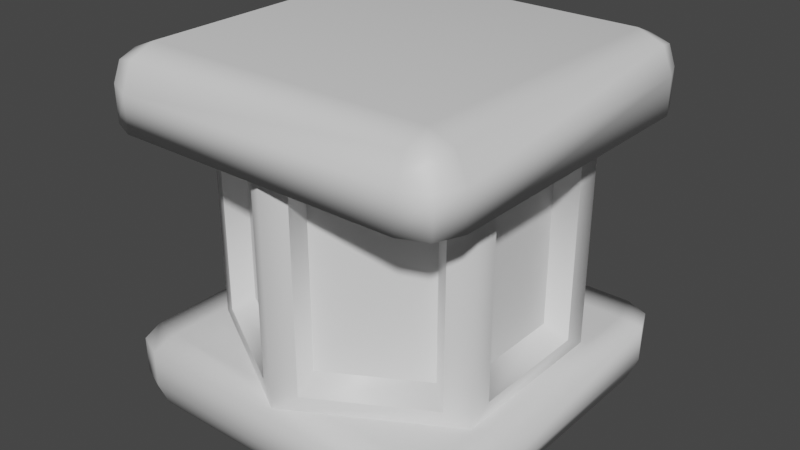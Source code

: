# Source: lamp.blend  (saved by Blender 4.1.24; exported with 4.5.12 LTS)
import bpy
from mathutils import Matrix  # noqa: F401  (used for matrix-valued properties, if any)

bpy.ops.wm.read_factory_settings(use_empty=True)
scene = bpy.context.scene
scene.name = 'Scene'

# ---- collections
col_collection = bpy.data.collections.new('Collection'); scene.collection.children.link(col_collection)

# ---- materials (node trees are filled in below, after node groups)
mat_brick = bpy.data.materials.new('brick')
mat_brick.use_transparent_shadow = False
mat_light = bpy.data.materials.new('light')
mat_light.use_transparent_shadow = False

# ---- material node trees
mat_brick.use_nodes = True; mat_brick.node_tree.nodes.clear()
_N = mat_brick.node_tree.nodes; _L = mat_brick.node_tree.links
n0 = _N.new('ShaderNodeBsdfPrincipled'); n0.name = 'Principled BSDF'; n0.location = (10, 300)
n1 = _N.new('ShaderNodeOutputMaterial'); n1.name = 'Material Output'; n1.location = (300, 300)
_L.new(n0.outputs[0], n1.inputs[0])
n1.is_active_output = True
mat_light.use_nodes = True; mat_light.node_tree.nodes.clear()
_N = mat_light.node_tree.nodes; _L = mat_light.node_tree.links
n0 = _N.new('ShaderNodeBsdfPrincipled'); n0.name = 'Principled BSDF'; n0.location = (10, 300)
n1 = _N.new('ShaderNodeOutputMaterial'); n1.name = 'Material Output'; n1.location = (300, 300)
_L.new(n0.outputs[0], n1.inputs[0])
n1.is_active_output = True

# ---- world
world_world = bpy.data.worlds.new('World'); scene.world = world_world
world_world.use_nodes = True; world_world.node_tree.nodes.clear()
_N = world_world.node_tree.nodes; _L = world_world.node_tree.links
n0 = _N.new('ShaderNodeOutputWorld'); n0.name = 'World Output'; n0.location = (300, 300)
n1 = _N.new('ShaderNodeBackground'); n1.name = 'Background'; n1.location = (10, 300)
n1.inputs[0].default_value = (0.05088, 0.05088, 0.05088, 1.0)
_L.new(n1.outputs[0], n0.inputs[0])
n0.is_active_output = True
world_world.color = (0.05088, 0.05088, 0.05088)
world_world.use_sun_shadow = False
world_world.sun_shadow_jitter_overblur = 0.0

# ---- meshes
me_cube = bpy.data.meshes.new('Cube')
me_cube.from_pydata([(0.4, 0.4, 0.5), (0.5, 0.4, 0.4), (0.4, 0.5, 0.4), (0.4707, 0.4, 0.4707), (0.4577, 0.4577, 0.4577), (0.4707, 0.4707, 0.4), (0.4, 0.4707, 0.4707), (0.4, 0.4, -0.5), (0.4, 0.5, -0.4), (0.5, 0.4, -0.4), (0.4, 0.4707, -0.4707), (0.4577, 0.4577, -0.4577), (0.4707, 0.4707, -0.4), (0.4707, 0.4, -0.4707), (0.4, -0.4, 0.5), (0.4, -0.5, 0.4), (0.5, -0.4, 0.4), (0.4, -0.4707, 0.4707), (0.4577, -0.4577, 0.4577), (0.4707, -0.4707, 0.4), (0.4707, -0.4, 0.4707), (0.4, -0.4, -0.5), (0.5, -0.4, -0.4), (0.4, -0.5, -0.4), (0.4707, -0.4, -0.4707), (0.4577, -0.4577, -0.4577), (0.4707, -0.4707, -0.4), (0.4, -0.4707, -0.4707), (-0.4, 0.4, 0.5), (-0.4, 0.5, 0.4), (-0.5, 0.4, 0.4), (-0.4, 0.4707, 0.4707), (-0.4577, 0.4577, 0.4577), (-0.4707, 0.4707, 0.4), (-0.4707, 0.4, 0.4707), (-0.4, 0.4, -0.5), (-0.5, 0.4, -0.4), (-0.4, 0.5, -0.4), (-0.4707, 0.4, -0.4707), (-0.4577, 0.4577, -0.4577), (-0.4707, 0.4707, -0.4), (-0.4, 0.4707, -0.4707), (-0.4, -0.5, 0.4), (-0.4, -0.4, 0.5), (-0.5, -0.4, 0.4), (-0.4, -0.4707, 0.4707), (-0.4577, -0.4577, 0.4577), (-0.4707, -0.4, 0.4707), (-0.4707, -0.4707, 0.4), (-0.4, -0.4, -0.5), (-0.4, -0.5, -0.4), (-0.5, -0.4, -0.4), (-0.4, -0.4707, -0.4707), (-0.4577, -0.4577, -0.4577), (-0.4707, -0.4707, -0.4), (-0.4707, -0.4, -0.4707), (2.39e-11, 0.4747, -0.3016), (-0.4111, 0.2373, -0.3016), (-0.4111, -0.2373, -0.3016), (2.39e-11, -0.4747, -0.3016), (0.4111, -0.2373, -0.3016), (0.4111, 0.2373, -0.3016), (2.39e-11, 0.4747, 0.3016), (-0.4111, 0.2373, 0.3016), (-0.4111, -0.2373, 0.3016), (2.39e-11, -0.4747, 0.3016), (0.4111, -0.2373, 0.3016), (0.4111, 0.2373, 0.3016), (0.4111, -0.1711, -0.2597), (0.4111, 0.1711, -0.2597), (0.4111, 0.1711, 0.2597), (0.4111, -0.1711, 0.2597), (-0.3537, -0.2704, -0.2597), (-0.05733, -0.4416, -0.2597), (-0.05733, -0.4416, 0.2597), (-0.3537, -0.2704, 0.2597), (-0.05733, 0.4416, -0.2597), (-0.3537, 0.2704, -0.2597), (-0.3537, 0.2704, 0.2597), (-0.05733, 0.4416, 0.2597), (0.3537, 0.2704, -0.2597), (0.05733, 0.4416, -0.2597), (0.05733, 0.4416, 0.2597), (0.3537, 0.2704, 0.2597), (0.05733, -0.4416, -0.2597), (0.3537, -0.2704, -0.2597), (0.3537, -0.2704, 0.2597), (0.05733, -0.4416, 0.2597), (-0.4111, 0.1711, -0.2597), (-0.4111, -0.1711, -0.2597), (-0.4111, -0.1711, 0.2597), (-0.4111, 0.1711, 0.2597), (-0.3029, 0.2316, -0.2224), (-0.0491, 0.3782, -0.2224), (-0.352, -0.1466, -0.2224), (-0.352, 0.1466, -0.2224), (-0.0491, -0.3782, -0.2224), (-0.3029, -0.2316, -0.2224), (0.3029, -0.2316, -0.2224), (0.0491, -0.3782, -0.2224), (0.352, 0.1466, -0.2224), (0.352, -0.1466, -0.2224), (0.0491, 0.3782, -0.2224), (0.3029, 0.2316, -0.2224), (-0.3029, 0.2316, 0.2224), (-0.0491, 0.3782, 0.2224), (-0.352, -0.1466, 0.2224), (-0.352, 0.1466, 0.2224), (-0.0491, -0.3782, 0.2224), (-0.3029, -0.2316, 0.2224), (0.3029, -0.2316, 0.2224), (0.0491, -0.3782, 0.2224), (0.352, 0.1466, 0.2224), (0.352, -0.1466, 0.2224), (0.0491, 0.3782, 0.2224), (0.3029, 0.2316, 0.2224), (0.5, 0.4, 0.3), (0.4707, 0.4707, 0.3), (0.4, 0.5, 0.3), (0.4, -0.5, 0.3), (0.4707, -0.4707, 0.3), (0.5, -0.4, 0.3), (-0.4, 0.5, 0.3), (-0.4707, 0.4707, 0.3), (-0.5, 0.4, 0.3), (-0.4707, -0.4707, 0.3), (-0.4, -0.5, 0.3), (-0.5, -0.4, 0.3), (0.4104, 0.4249, 0.3), (-0.4104, 0.4249, 0.3), (0.4104, -0.4249, 0.3), (-0.4104, -0.4249, 0.3), (0.4, 0.5, -0.3), (0.4707, 0.4707, -0.3), (0.5, 0.4, -0.3), (0.5, -0.4, -0.3), (0.4707, -0.4707, -0.3), (0.4, -0.5, -0.3), (-0.5, 0.4, -0.3), (-0.4707, 0.4707, -0.3), (-0.4, 0.5, -0.3), (-0.4, -0.5, -0.3), (-0.4707, -0.4707, -0.3), (-0.5, -0.4, -0.3), (0.4249, 0.4104, -0.3), (0.4249, -0.4104, -0.3), (-0.4249, 0.4104, -0.3), (-0.4249, -0.4104, -0.3)], [], [(35, 7, 21, 49), (0, 28, 43, 14), (0, 3, 4, 6), (1, 5, 4, 3), (2, 6, 4, 5), (7, 10, 11, 13), (8, 12, 11, 10), (9, 13, 11, 12), (14, 17, 18, 20), (15, 19, 18, 17), (16, 20, 18, 19), (21, 24, 25, 27), (22, 26, 25, 24), (23, 27, 25, 26), (28, 31, 32, 34), (29, 33, 32, 31), (30, 34, 32, 33), (35, 38, 39, 41), (36, 40, 39, 38), (37, 41, 39, 40), (42, 45, 46, 48), (43, 47, 46, 45), (44, 48, 46, 47), (49, 52, 53, 55), (50, 54, 53, 52), (51, 55, 53, 54), (14, 43, 45, 17), (17, 45, 42, 15), (49, 21, 27, 52), (52, 27, 23, 50), (0, 14, 20, 3), (3, 20, 16, 1), (21, 7, 13, 24), (24, 13, 9, 22), (28, 0, 6, 31), (31, 6, 2, 29), (7, 35, 41, 10), (10, 41, 37, 8), (43, 28, 34, 47), (47, 34, 30, 44), (35, 49, 55, 38), (38, 55, 51, 36), (81, 82, 114, 102), (87, 84, 99, 111), (77, 78, 104, 92), (80, 81, 102, 103), (83, 80, 103, 115), (73, 74, 108, 96), (60, 61, 69, 68), (61, 67, 70, 69), (67, 66, 71, 70), (66, 60, 68, 71), (58, 59, 73, 72), (59, 65, 74, 73), (65, 64, 75, 74), (64, 58, 72, 75), (56, 57, 77, 76), (57, 63, 78, 77), (63, 62, 79, 78), (62, 56, 76, 79), (61, 56, 81, 80), (56, 62, 82, 81), (62, 67, 83, 82), (67, 61, 80, 83), (59, 60, 85, 84), (60, 66, 86, 85), (66, 65, 87, 86), (65, 59, 84, 87), (57, 58, 89, 88), (58, 64, 90, 89), (64, 63, 91, 90), (63, 57, 88, 91), (101, 100, 112, 113), (97, 96, 108, 109), (93, 92, 104, 105), (103, 102, 114, 115), (99, 98, 110, 111), (95, 94, 106, 107), (78, 79, 105, 104), (91, 88, 95, 107), (85, 86, 110, 98), (90, 91, 107, 106), (89, 90, 106, 94), (76, 77, 92, 93), (74, 75, 109, 108), (88, 89, 94, 95), (86, 87, 111, 110), (72, 73, 96, 97), (70, 71, 113, 112), (84, 85, 98, 99), (71, 68, 101, 113), (82, 83, 115, 114), (75, 72, 97, 109), (68, 69, 100, 101), (69, 70, 112, 100), (79, 76, 93, 105), (30, 33, 123, 124), (1, 16, 121, 116), (5, 1, 116, 117), (16, 19, 120, 121), (29, 2, 118, 122), (48, 44, 127, 125), (33, 29, 122, 123), (2, 5, 117, 118), (44, 30, 124, 127), (22, 9, 134, 135), (37, 40, 139, 140), (8, 37, 140, 132), (12, 8, 132, 133), (23, 26, 136, 137), (54, 50, 141, 142), (36, 51, 143, 138), (9, 12, 133, 134), (40, 36, 138, 139), (116, 128, 118, 117), (128, 129, 122, 118), (129, 124, 123, 122), (121, 130, 128, 116), (130, 131, 129, 128), (131, 127, 124, 129), (120, 119, 130, 121), (119, 126, 131, 130), (126, 125, 127, 131), (19, 15, 119, 120), (15, 42, 126, 119), (42, 48, 125, 126), (132, 144, 134, 133), (144, 145, 135, 134), (145, 137, 136, 135), (140, 146, 144, 132), (146, 147, 145, 144), (147, 141, 137, 145), (139, 138, 146, 140), (138, 143, 147, 146), (143, 142, 141, 147), (26, 22, 135, 136), (51, 54, 142, 143), (50, 23, 137, 141)])
me_cube.polygons.foreach_set('use_smooth', [True] * 138)
me_cube.polygons.foreach_set('material_index', [0, 0, 0, 0, 0, 0, 0, 0, 0, 0, 0, 0, 0, 0, 0, 0, 0, 0, 0, 0, 0, 0, 0, 0, 0, 0, 0, 0, 0, 0, 0, 0, 0, 0, 0, 0, 0, 0, 0, 0, 0, 0, 0, 0, 0, 0, 0, 0, 0, 0, 0, 0, 0, 0, 0, 0, 0, 0, 0, 0, 0, 0, 0, 0, 0, 0, 0, 0, 0, 0, 0, 0, 1, 1, 1, 1, 1, 1, 0, 0, 0, 0, 0, 0, 0, 0, 0, 0, 0, 0, 0, 0, 0, 0, 0, 0, 0, 0, 0, 0, 0, 0, 0, 0, 0, 0, 0, 0, 0, 0, 0, 0, 0, 0, 0, 0, 0, 0, 0, 0, 0, 0, 0, 0, 0, 0, 0, 0, 0, 0, 0, 0, 0, 0, 0, 0, 0, 0])
_k = set([(68, 69), (68, 71), (69, 70), (70, 71), (72, 73), (72, 75), (73, 74), (74, 75), (76, 77), (76, 79), (77, 78), (78, 79), (80, 81), (80, 83), (81, 82), (82, 83), (84, 85), (84, 87), (85, 86), (86, 87), (88, 89), (88, 91), (89, 90), (90, 91), (92, 93), (92, 104), (93, 105), (94, 95), (94, 106), (95, 107), (96, 97), (96, 108), (97, 109), (98, 99), (98, 110), (99, 111), (100, 101), (100, 112), (101, 113), (102, 103), (102, 114), (103, 115), (104, 105), (106, 107), (108, 109), (110, 111), (112, 113), (114, 115)])
me_cube.attributes.new('sharp_edge', 'BOOLEAN', 'EDGE').data.foreach_set('value', [ (min(e.vertices), max(e.vertices)) in _k for e in me_cube.edges])
_uv = me_cube.uv_layers.new(name='UVMap')
_uv.uv.foreach_set('vector', [0.3, 0.7, 0.7, 0.7, 0.7, 0.3, 0.3, 0.3, 0.7, 0.7, 0.3, 0.7, 0.3, 0.3, 0.7, 0.3, 0.7, 0.7, 0.7354, 0.7, 0.7289, 0.7289, 0.7, 0.7354, 0.7, 0.7, 0.7354, 0.7, 0.7289, 0.7289, 0.7, 0.7354, 0.7, 0.7, 0.7, 0.7354, 0.7289, 0.7289, 0.7354, 0.7, 0.7, 0.7, 0.7, 0.7354, 0.7289, 0.7289, 0.7354, 0.7, 0.7, 0.3, 0.7354, 0.3, 0.7289, 0.2711, 0.7, 0.2646, 0.7, 0.3, 0.7, 0.2646, 0.7289, 0.2711, 0.7354, 0.3, 0.7, 0.3, 0.7, 0.2646, 0.7289, 0.2711, 0.7354, 0.3, 0.7, 0.7, 0.7354, 0.7, 0.7289, 0.7289, 0.7, 0.7354, 0.3, 0.7, 0.3, 0.7354, 0.2711, 0.7289, 0.2646, 0.7, 0.7, 0.3, 0.7354, 0.3, 0.7289, 0.2711, 0.7, 0.2646, 0.3, 0.3, 0.2646, 0.3, 0.2711, 0.2711, 0.3, 0.2646, 0.7, 0.3, 0.7, 0.2646, 0.7289, 0.2711, 0.7354, 0.3, 0.3, 0.7, 0.3, 0.7354, 0.2711, 0.7289, 0.2646, 0.7, 0.3, 0.7, 0.2646, 0.7, 0.2711, 0.7289, 0.3, 0.7354, 0.7, 0.7, 0.7, 0.7354, 0.7289, 0.7289, 0.7354, 0.7, 0.3, 0.7, 0.2646, 0.7, 0.2711, 0.7289, 0.3, 0.7354, 0.7, 0.3, 0.7354, 0.3, 0.7289, 0.2711, 0.7, 0.2646, 0.3, 0.3, 0.3, 0.2646, 0.2711, 0.2711, 0.2646, 0.3, 0.3, 0.7, 0.3, 0.7354, 0.2711, 0.7289, 0.2646, 0.7, 0.3, 0.3, 0.2646, 0.3, 0.2711, 0.2711, 0.3, 0.2646, 0.3, 0.7, 0.2646, 0.7, 0.2711, 0.7289, 0.3, 0.7354, 0.3, 0.3, 0.3, 0.2646, 0.2711, 0.2711, 0.2646, 0.3, 0.3, 0.3, 0.2646, 0.3, 0.2711, 0.2711, 0.3, 0.2646, 0.3, 0.3, 0.3, 0.2646, 0.2711, 0.2711, 0.2646, 0.3, 0.7, 0.3, 0.3, 0.3, 0.3, 0.2646, 0.7, 0.2646, 0.7, 0.7354, 0.3, 0.7354, 0.3, 0.7, 0.7, 0.7, 0.3, 0.3, 0.7, 0.3, 0.7, 0.2646, 0.3, 0.2646, 0.3, 0.2646, 0.7, 0.2646, 0.7, 0.3, 0.3, 0.3, 0.7, 0.7, 0.7, 0.3, 0.7354, 0.3, 0.7354, 0.7, 0.7, 0.7354, 0.3, 0.7354, 0.3, 0.7, 0.7, 0.7, 0.7, 0.3, 0.7, 0.7, 0.7354, 0.7, 0.7354, 0.3, 0.3, 0.2646, 0.7, 0.2646, 0.7, 0.3, 0.3, 0.3, 0.3, 0.7, 0.7, 0.7, 0.7, 0.7354, 0.3, 0.7354, 0.3, 0.7354, 0.7, 0.7354, 0.7, 0.7, 0.3, 0.7, 0.7, 0.7, 0.3, 0.7, 0.3, 0.7354, 0.7, 0.7354, 0.7, 0.2646, 0.3, 0.2646, 0.3, 0.3, 0.7, 0.3, 0.3, 0.3, 0.3, 0.7, 0.2646, 0.7, 0.2646, 0.3, 0.3, 0.7354, 0.7, 0.7354, 0.7, 0.7, 0.3, 0.7, 0.3, 0.7, 0.3, 0.3, 0.2646, 0.3, 0.2646, 0.7, 0.7, 0.2646, 0.3, 0.2646, 0.3, 0.3, 0.7, 0.3, 0.7208, 0.3702, 0.7208, 0.6298, 0.6891, 0.6112, 0.6891, 0.3888, 0.2792, 0.6298, 0.2792, 0.3702, 0.3109, 0.3888, 0.3109, 0.6112, 0.3231, 0.3702, 0.3231, 0.6298, 0.3485, 0.6112, 0.3485, 0.3888, 0.6769, 0.6352, 0.5287, 0.7208, 0.5246, 0.6891, 0.6515, 0.6158, 0.6769, 0.6298, 0.6769, 0.3702, 0.6515, 0.3888, 0.6515, 0.6112, 0.2792, 0.3702, 0.2792, 0.6298, 0.3109, 0.6112, 0.3109, 0.3888, 0.3813, 0.3492, 0.6187, 0.3492, 0.5856, 0.3702, 0.4144, 0.3702, 0.6187, 0.3492, 0.6187, 0.6508, 0.5856, 0.6298, 0.5856, 0.3702, 0.6187, 0.6508, 0.3813, 0.6508, 0.4144, 0.6298, 0.5856, 0.6298, 0.3813, 0.6508, 0.3813, 0.3492, 0.4144, 0.3702, 0.4144, 0.6298, 0.2945, 0.3492, 0.5, 0.3492, 0.4713, 0.3702, 0.3231, 0.3702, 0.5, 0.3492, 0.5, 0.6508, 0.4713, 0.6298, 0.4713, 0.3702, 0.5, 0.6508, 0.2945, 0.6508, 0.3231, 0.6298, 0.4713, 0.6298, 0.2945, 0.6508, 0.2945, 0.3492, 0.3231, 0.3702, 0.3231, 0.6298, 0.5, 0.3492, 0.2945, 0.3492, 0.3231, 0.3702, 0.4713, 0.3702, 0.2945, 0.3492, 0.2945, 0.6508, 0.3231, 0.6298, 0.3231, 0.3702, 0.2945, 0.6508, 0.5, 0.6508, 0.4713, 0.6298, 0.3231, 0.6298, 0.5, 0.6508, 0.5, 0.3492, 0.4713, 0.3702, 0.4713, 0.6298, 0.7055, 0.3492, 0.5, 0.3492, 0.5287, 0.3702, 0.6769, 0.3702, 0.5, 0.3492, 0.5, 0.6508, 0.5287, 0.6298, 0.5287, 0.3702, 0.5, 0.6508, 0.7055, 0.6508, 0.6769, 0.6298, 0.5287, 0.6298, 0.7055, 0.6508, 0.7055, 0.3492, 0.6769, 0.3702, 0.6769, 0.6298, 0.5, 0.3492, 0.7055, 0.3492, 0.6769, 0.3702, 0.5287, 0.3702, 0.7055, 0.3492, 0.7055, 0.6508, 0.6769, 0.6298, 0.6769, 0.3702, 0.7055, 0.6508, 0.5, 0.6508, 0.5287, 0.6298, 0.6769, 0.6298, 0.5, 0.6508, 0.5, 0.3492, 0.5287, 0.3702, 0.5287, 0.6298, 0.6187, 0.3492, 0.3813, 0.3492, 0.4144, 0.3702, 0.5856, 0.3702, 0.3813, 0.3492, 0.3813, 0.6508, 0.4144, 0.6298, 0.4144, 0.3702, 0.3813, 0.6508, 0.6187, 0.6508, 0.5856, 0.6298, 0.4144, 0.6298, 0.6187, 0.6508, 0.6187, 0.3492, 0.5856, 0.3702, 0.5856, 0.6298, 0.4267, 0.3888, 0.5733, 0.3888, 0.5733, 0.6112, 0.4267, 0.6112, 0.3485, 0.3888, 0.4754, 0.3888, 0.4754, 0.6112, 0.3485, 0.6112, 0.4754, 0.3888, 0.3485, 0.3888, 0.3485, 0.6112, 0.4754, 0.6112, 0.6515, 0.3888, 0.5246, 0.3888, 0.5246, 0.6112, 0.6515, 0.6112, 0.5246, 0.3888, 0.6515, 0.3888, 0.6515, 0.6112, 0.5246, 0.6112, 0.5733, 0.3888, 0.4267, 0.3888, 0.4267, 0.6112, 0.5733, 0.6112, 0.3231, 0.6352, 0.4713, 0.7208, 0.4754, 0.6891, 0.3485, 0.6158, 0.2945, 0.6298, 0.2945, 0.3702, 0.324, 0.3888, 0.324, 0.6112, 0.6769, 0.3702, 0.6769, 0.6298, 0.6515, 0.6112, 0.6515, 0.3888, 0.2945, 0.4144, 0.2945, 0.5856, 0.324, 0.5733, 0.324, 0.4267, 0.2945, 0.3702, 0.2945, 0.6298, 0.324, 0.6112, 0.324, 0.3888, 0.4713, 0.7208, 0.3231, 0.6352, 0.3485, 0.6158, 0.4754, 0.6891, 0.4713, 0.2792, 0.3231, 0.3648, 0.3485, 0.3842, 0.4754, 0.3109, 0.2945, 0.5856, 0.2945, 0.4144, 0.324, 0.4267, 0.324, 0.5733, 0.6769, 0.3648, 0.5287, 0.2792, 0.5246, 0.3109, 0.6515, 0.3842, 0.3231, 0.3648, 0.4713, 0.2792, 0.4754, 0.3109, 0.3485, 0.3842, 0.7055, 0.5856, 0.7055, 0.4144, 0.676, 0.4267, 0.676, 0.5733, 0.5287, 0.2792, 0.6769, 0.3648, 0.6515, 0.3842, 0.5246, 0.3109, 0.7055, 0.6298, 0.7055, 0.3702, 0.676, 0.3888, 0.676, 0.6112, 0.5287, 0.7208, 0.6769, 0.6352, 0.6515, 0.6158, 0.5246, 0.6891, 0.3231, 0.6298, 0.3231, 0.3702, 0.3485, 0.3888, 0.3485, 0.6112, 0.7055, 0.4144, 0.7055, 0.5856, 0.676, 0.5733, 0.676, 0.4267, 0.7055, 0.3702, 0.7055, 0.6298, 0.676, 0.6112, 0.676, 0.3888, 0.7208, 0.6298, 0.7208, 0.3702, 0.6891, 0.3888, 0.6891, 0.6112, 0.7, 0.7, 0.7354, 0.7, 0.7354, 0.65, 0.7, 0.65, 0.7, 0.7, 0.3, 0.7, 0.3, 0.65, 0.7, 0.65, 0.7354, 0.7, 0.7, 0.7, 0.7, 0.65, 0.7354, 0.65, 0.3, 0.7, 0.2646, 0.7, 0.2646, 0.65, 0.3, 0.65, 0.3, 0.7, 0.7, 0.7, 0.7, 0.65, 0.3, 0.65, 0.2646, 0.7, 0.3, 0.7, 0.3, 0.65, 0.2646, 0.65, 0.2646, 0.7, 0.3, 0.7, 0.3, 0.65, 0.2646, 0.65, 0.7, 0.7, 0.7354, 0.7, 0.7354, 0.65, 0.7, 0.65, 0.3, 0.7, 0.7, 0.7, 0.7, 0.65, 0.3, 0.65, 0.3, 0.3, 0.7, 0.3, 0.7, 0.35, 0.3, 0.35, 0.3, 0.3, 0.2646, 0.3, 0.2646, 0.35, 0.3, 0.35, 0.7, 0.3, 0.3, 0.3, 0.3, 0.35, 0.7, 0.35, 0.7354, 0.3, 0.7, 0.3, 0.7, 0.35, 0.7354, 0.35, 0.7, 0.3, 0.7354, 0.3, 0.7354, 0.35, 0.7, 0.35, 0.2646, 0.3, 0.3, 0.3, 0.3, 0.35, 0.2646, 0.35, 0.7, 0.3, 0.3, 0.3, 0.3, 0.35, 0.7, 0.35, 0.7, 0.3, 0.7354, 0.3, 0.7354, 0.35, 0.7, 0.35, 0.7354, 0.3, 0.7, 0.3, 0.7, 0.35, 0.7354, 0.35, 0.75, 0.7, 0.7052, 0.7124, 0.7, 0.75, 0.7354, 0.7354, 0.7052, 0.7124, 0.2948, 0.7124, 0.3, 0.75, 0.7, 0.75, 0.2948, 0.7124, 0.25, 0.7, 0.2646, 0.7354, 0.3, 0.75, 0.75, 0.3, 0.7052, 0.2876, 0.7052, 0.7124, 0.75, 0.7, 0.7052, 0.2876, 0.2948, 0.2876, 0.2948, 0.7124, 0.7052, 0.7124, 0.2948, 0.2876, 0.25, 0.3, 0.25, 0.7, 0.2948, 0.7124, 0.7354, 0.2646, 0.7, 0.25, 0.7052, 0.2876, 0.75, 0.3, 0.7, 0.25, 0.3, 0.25, 0.2948, 0.2876, 0.7052, 0.2876, 0.3, 0.25, 0.2646, 0.2646, 0.25, 0.3, 0.2948, 0.2876, 0.7354, 0.7, 0.7, 0.7, 0.7, 0.65, 0.7354, 0.65, 0.7, 0.7, 0.3, 0.7, 0.3, 0.65, 0.7, 0.65, 0.3, 0.7, 0.2646, 0.7, 0.2646, 0.65, 0.3, 0.65, 0.7, 0.75, 0.7124, 0.7052, 0.75, 0.7, 0.7354, 0.7354, 0.7124, 0.7052, 0.7124, 0.2948, 0.75, 0.3, 0.75, 0.7, 0.7124, 0.2948, 0.7, 0.25, 0.7354, 0.2646, 0.75, 0.3, 0.3, 0.75, 0.2876, 0.7052, 0.7124, 0.7052, 0.7, 0.75, 0.2876, 0.7052, 0.2876, 0.2948, 0.7124, 0.2948, 0.7124, 0.7052, 0.2876, 0.2948, 0.3, 0.25, 0.7, 0.25, 0.7124, 0.2948, 0.2646, 0.7354, 0.25, 0.7, 0.2876, 0.7052, 0.3, 0.75, 0.25, 0.7, 0.25, 0.3, 0.2876, 0.2948, 0.2876, 0.7052, 0.25, 0.3, 0.2646, 0.2646, 0.3, 0.25, 0.2876, 0.2948, 0.2646, 0.3, 0.3, 0.3, 0.3, 0.35, 0.2646, 0.35, 0.3, 0.3, 0.2646, 0.3, 0.2646, 0.35, 0.3, 0.35, 0.3, 0.3, 0.7, 0.3, 0.7, 0.35, 0.3, 0.35])
me_cube.materials.append(mat_brick)
me_cube.materials.append(mat_light)
me_cube.use_mirror_vertex_groups = False
me_cube.update()
me_cube.normals_split_custom_set([tuple(v) for v in zip(*[iter([-0.0211, 0.07491, -0.997, 0.07491, 0.0211, -0.997, 0.0211, -0.07491, -0.997, -0.07491, -0.0211, -0.997, 0.0211, 0.07491, 0.997, -0.07491, 0.0211, 0.997, -0.0211, -0.07491, 0.997, 0.07491, -0.0211, 0.997, 0.0211, 0.07491, 0.997, 0.7071, 0.0001019, 0.7071, 0.5774, 0.5774, 0.5774, 0.0001019, 0.7071, 0.7071, 0.938, 0.2947, 0.1825, 0.6454, 0.6454, 0.4085, 0.5774, 0.5774, 0.5774, 0.7071, 0.0001019, 0.7071, 0.1832, 0.9155, 0.3582, 0.0001019, 0.7071, 0.7071, 0.5774, 0.5774, 0.5774, 0.6454, 0.6454, 0.4085, 0.07491, 0.0211, -0.997, 0.000102, 0.7071, -0.7071, 0.5774, 0.5774, -0.5774, 0.7071, 0.000102, -0.7071, 0.3424, 0.9215, -0.1831, 0.6454, 0.6454, -0.4085, 0.5774, 0.5774, -0.5774, 0.000102, 0.7071, -0.7071, 0.9114, 0.1832, -0.3684, 0.7071, 0.000102, -0.7071, 0.5774, 0.5774, -0.5774, 0.6454, 0.6454, -0.4085, 0.07491, -0.0211, 0.997, 0.000102, -0.7071, 0.7071, 0.5774, -0.5774, 0.5774, 0.7071, -0.000102, 0.7071, 0.3424, -0.9215, 0.1831, 0.6454, -0.6454, 0.4085, 0.5774, -0.5774, 0.5774, 0.000102, -0.7071, 0.7071, 0.9114, -0.1832, 0.3684, 0.7071, -0.000102, 0.7071, 0.5774, -0.5774, 0.5774, 0.6454, -0.6454, 0.4085, 0.0211, -0.07491, -0.997, 0.7071, -0.0001019, -0.7071, 0.5774, -0.5774, -0.5774, 0.0001019, -0.7071, -0.7071, 0.938, -0.2947, -0.1825, 0.6454, -0.6454, -0.4085, 0.5774, -0.5774, -0.5774, 0.7071, -0.0001019, -0.7071, 0.1832, -0.9155, -0.3582, 0.0001019, -0.7071, -0.7071, 0.5774, -0.5774, -0.5774, 0.6454, -0.6454, -0.4085, -0.07491, 0.0211, 0.997, -0.000102, 0.7071, 0.7071, -0.5774, 0.5774, 0.5774, -0.7071, 0.000102, 0.7071, -0.3424, 0.9215, 0.1831, -0.6454, 0.6454, 0.4085, -0.5774, 0.5774, 0.5774, -0.000102, 0.7071, 0.7071, -0.9155, 0.1832, 0.3582, -0.7071, 0.000102, 0.7071, -0.5774, 0.5774, 0.5774, -0.6454, 0.6454, 0.4085, -0.0211, 0.07491, -0.997, -0.7071, 0.0001019, -0.7071, -0.5774, 0.5774, -0.5774, -0.0001019, 0.7071, -0.7071, -0.9215, 0.3424, -0.1831, -0.6454, 0.6454, -0.4085, -0.5774, 0.5774, -0.5774, -0.7071, 0.0001019, -0.7071, -0.1832, 0.9155, -0.3582, -0.0001019, 0.7071, -0.7071, -0.5774, 0.5774, -0.5774, -0.6454, 0.6454, -0.4085, -0.1832, -0.9155, 0.3582, -0.0001019, -0.7071, 0.7071, -0.5774, -0.5774, 0.5774, -0.5005, -0.8459, 0.1845, -0.0211, -0.07491, 0.997, -0.7071, -0.0001019, 0.7071, -0.5774, -0.5774, 0.5774, -0.0001019, -0.7071, 0.7071, -0.9215, -0.3424, 0.1831, -0.5005, -0.8459, 0.1845, -0.5774, -0.5774, 0.5774, -0.7071, -0.0001019, 0.7071, -0.07491, -0.0211, -0.997, -0.000102, -0.7071, -0.7071, -0.5774, -0.5774, -0.5774, -0.7071, -0.000102, -0.7071, -0.3424, -0.9215, -0.1831, -0.6454, -0.6454, -0.4085, -0.5774, -0.5774, -0.5774, -0.000102, -0.7071, -0.7071, -0.9155, -0.1832, -0.3582, -0.7071, -0.000102, -0.7071, -0.5774, -0.5774, -0.5774, -0.6454, -0.6454, -0.4085, 0.07491, -0.0211, 0.997, -0.0211, -0.07491, 0.997, -0.0001019, -0.7071, 0.7071, 0.000102, -0.7071, 0.7071, 0.000102, -0.7071, 0.7071, -0.0001019, -0.7071, 0.7071, -0.1832, -0.9155, 0.3582, 0.3424, -0.9215, 0.1831, -0.07491, -0.0211, -0.997, 0.0211, -0.07491, -0.997, 0.0001019, -0.7071, -0.7071, -0.000102, -0.7071, -0.7071, -0.000102, -0.7071, -0.7071, 0.0001019, -0.7071, -0.7071, 0.1832, -0.9155, -0.3582, -0.3424, -0.9215, -0.1831, 0.0211, 0.07491, 0.997, 0.07491, -0.0211, 0.997, 0.7071, -0.000102, 0.7071, 0.7071, 0.0001019, 0.7071, 0.7071, 0.0001019, 0.7071, 0.7071, -0.000102, 0.7071, 0.9114, -0.1832, 0.3684, 0.938, 0.2947, 0.1825, 0.0211, -0.07491, -0.997, 0.07491, 0.0211, -0.997, 0.7071, 0.000102, -0.7071, 0.7071, -0.0001019, -0.7071, 0.7071, -0.0001019, -0.7071, 0.7071, 0.000102, -0.7071, 0.9114, 0.1832, -0.3684, 0.938, -0.2947, -0.1825, -0.07491, 0.0211, 0.997, 0.0211, 0.07491, 0.997, 0.0001019, 0.7071, 0.7071, -0.000102, 0.7071, 0.7071, -0.000102, 0.7071, 0.7071, 0.0001019, 0.7071, 0.7071, 0.1832, 0.9155, 0.3582, -0.3424, 0.9215, 0.1831, 0.07491, 0.0211, -0.997, -0.0211, 0.07491, -0.997, -0.0001019, 0.7071, -0.7071, 0.000102, 0.7071, -0.7071, 0.000102, 0.7071, -0.7071, -0.0001019, 0.7071, -0.7071, -0.1832, 0.9155, -0.3582, 0.3424, 0.9215, -0.1831, -0.0211, -0.07491, 0.997, -0.07491, 0.0211, 0.997, -0.7071, 0.000102, 0.7071, -0.7071, -0.0001019, 0.7071, -0.7071, -0.0001019, 0.7071, -0.7071, 0.000102, 0.7071, -0.9155, 0.1832, 0.3582, -0.9215, -0.3424, 0.1831, -0.0211, 0.07491, -0.997, -0.07491, -0.0211, -0.997, -0.7071, -0.000102, -0.7071, -0.7071, 0.0001019, -0.7071, -0.7071, 0.0001019, -0.7071, -0.7071, -0.000102, -0.7071, -0.9155, -0.1832, -0.3582, -0.9215, 0.3424, -0.1831, 0.7701, 0.2461, 0.5886, 0.7701, 0.2461, -0.5886, 0.8322, 0.1968, -0.5184, 0.8322, 0.1968, 0.5184, 0.7701, -0.2461, -0.5886, 0.7701, -0.2461, 0.5886, 0.8322, -0.1968, 0.5184, 0.8322, -0.1968, -0.5184, 0.1719, 0.79, 0.5886, 0.1719, 0.79, -0.5886, 0.2456, 0.8191, -0.5184, 0.2456, 0.8191, 0.5184, -0.1719, 0.79, 0.5886, 0.7701, 0.2461, 0.5886, 0.8322, 0.1968, 0.5184, -0.2456, 0.8191, 0.5184, -0.1719, 0.79, -0.5886, -0.1719, 0.79, 0.5886, -0.2456, 0.8191, 0.5184, -0.2456, 0.8191, -0.5184, -0.7701, -0.2461, 0.5886, -0.7701, -0.2461, -0.5886, -0.8322, -0.1968, -0.5184, -0.8322, -0.1968, 0.5184, 0.866, -0.5, -9.027e-08, 0.866, 0.5, -1.805e-07, 1.0, 0.0, 0.0, 1.0, 0.0, 0.0, 0.866, 0.5, -1.805e-07, 0.866, 0.5, 9.027e-08, 1.0, 0.0, 0.0, 1.0, 0.0, 0.0, 0.866, 0.5, 9.027e-08, 0.866, -0.5, 1.805e-07, 1.0, 0.0, 0.0, 1.0, 0.0, 0.0, 0.866, -0.5, 1.805e-07, 0.866, -0.5, -9.027e-08, 1.0, 0.0, 0.0, 1.0, 0.0, 0.0, -0.866, -0.5, -1.805e-07, 0.0, -1.0, -2.708e-07, -0.5, -0.866, -4.755e-07, -0.5, -0.866, -4.755e-07, 0.0, -1.0, -2.708e-07, 0.0, -1.0, 2.708e-07, -0.5, -0.866, 2.377e-07, -0.5, -0.866, -4.755e-07, 0.0, -1.0, 2.708e-07, -0.866, -0.5, 9.027e-08, -0.5, -0.866, 2.377e-07, -0.5, -0.866, 2.377e-07, -0.866, -0.5, 9.027e-08, -0.866, -0.5, -1.805e-07, -0.5, -0.866, -4.755e-07, -0.5, -0.866, 2.377e-07, 0.0, 1.0, -2.708e-07, -0.866, 0.5, -9.027e-08, -0.5, 0.866, -2.377e-07, -0.5, 0.866, -2.377e-07, -0.866, 0.5, -9.027e-08, -0.866, 0.5, 1.805e-07, -0.5, 0.866, 4.755e-07, -0.5, 0.866, -2.377e-07, -0.866, 0.5, 1.805e-07, 0.0, 1.0, 2.708e-07, -0.5, 0.866, 4.755e-07, -0.5, 0.866, 4.755e-07, 0.0, 1.0, 2.708e-07, 0.0, 1.0, -2.708e-07, -0.5, 0.866, -2.377e-07, -0.5, 0.866, 4.755e-07, 0.866, 0.5, -1.805e-07, 0.0, 1.0, -2.708e-07, 0.5, 0.866, -4.755e-07, 0.5, 0.866, -4.755e-07, 0.0, 1.0, -2.708e-07, 0.0, 1.0, 2.708e-07, 0.5, 0.866, 2.377e-07, 0.5, 0.866, -4.755e-07, 0.0, 1.0, 2.708e-07, 0.866, 0.5, 9.027e-08, 0.5, 0.866, 2.377e-07, 0.5, 0.866, 2.377e-07, 0.866, 0.5, 9.027e-08, 0.866, 0.5, -1.805e-07, 0.5, 0.866, -4.755e-07, 0.5, 0.866, 2.377e-07, 0.0, -1.0, -2.708e-07, 0.866, -0.5, -9.027e-08, 0.5, -0.866, -2.377e-07, 0.5, -0.866, -2.377e-07, 0.866, -0.5, -9.027e-08, 0.866, -0.5, 1.805e-07, 0.5, -0.866, 4.755e-07, 0.5, -0.866, -2.377e-07, 0.866, -0.5, 1.805e-07, 0.0, -1.0, 2.708e-07, 0.5, -0.866, 4.755e-07, 0.5, -0.866, 4.755e-07, 0.0, -1.0, 2.708e-07, 0.0, -1.0, -2.708e-07, 0.5, -0.866, -2.377e-07, 0.5, -0.866, 4.755e-07, -0.866, 0.5, -9.027e-08, -0.866, -0.5, -1.805e-07, -1.0, 0.0, 0.0, -1.0, 0.0, 0.0, -0.866, -0.5, -1.805e-07, -0.866, -0.5, 9.027e-08, -1.0, 0.0, 0.0, -1.0, 0.0, 0.0, -0.866, -0.5, 9.027e-08, -0.866, 0.5, 1.805e-07, -1.0, 0.0, 0.0, -1.0, 0.0, 0.0, -0.866, 0.5, 1.805e-07, -0.866, 0.5, -9.027e-08, -1.0, 0.0, 0.0, -1.0, 0.0, 0.0, 1.0, 0.0, 0.0, 1.0, 0.0, 0.0, 1.0, 0.0, 0.0, 1.0, 0.0, 0.0, -0.5, -0.866, 0.0, -0.5, -0.866, 0.0, -0.5, -0.866, 0.0, -0.5, -0.866, 0.0, -0.5, 0.866, 0.0, -0.5, 0.866, 0.0, -0.5, 0.866, 0.0, -0.5, 0.866, 0.0, 0.5, 0.866, 0.0, 0.5, 0.866, 0.0, 0.5, 0.866, 0.0, 0.5, 0.866, 0.0, 0.5, -0.866, 0.0, 0.5, -0.866, 0.0, 0.5, -0.866, 0.0, 0.5, -0.866, 0.0, -1.0, 0.0, 0.0, -1.0, 0.0, 0.0, -1.0, 0.0, 0.0, -1.0, 0.0, 0.0, 0.1719, 0.79, -0.5886, -0.7701, 0.2461, -0.5886, -0.8322, 0.1968, -0.5184, 0.2456, 0.8191, -0.5184, -0.5982, -0.5439, -0.5886, -0.5982, -0.5439, 0.5886, -0.5865, -0.6223, 0.5184, -0.5865, -0.6223, -0.5184, -0.1719, -0.79, 0.5886, -0.1719, -0.79, -0.5886, -0.2456, -0.8191, -0.5184, -0.2456, -0.8191, 0.5184, -0.5982, 0.5439, -0.5886, -0.5982, -0.5439, -0.5886, -0.5865, -0.6223, -0.5184, -0.5865, 0.6223, -0.5184, -0.5982, 0.5439, 0.5886, -0.5982, 0.5439, -0.5886, -0.5865, 0.6223, -0.5184, -0.5865, 0.6223, 0.5184, -0.7701, 0.2461, 0.5886, 0.1719, 0.79, 0.5886, 0.2456, 0.8191, 0.5184, -0.8322, 0.1968, 0.5184, -0.7701, -0.2461, -0.5886, 0.1719, -0.79, -0.5886, 0.2456, -0.8191, -0.5184, -0.8322, -0.1968, -0.5184, -0.5982, -0.5439, 0.5886, -0.5982, 0.5439, 0.5886, -0.5865, 0.6223, 0.5184, -0.5865, -0.6223, 0.5184, -0.1719, -0.79, -0.5886, 0.7701, -0.2461, -0.5886, 0.8322, -0.1968, -0.5184, -0.2456, -0.8191, -0.5184, 0.1719, -0.79, 0.5886, -0.7701, -0.2461, 0.5886, -0.8322, -0.1968, 0.5184, 0.2456, -0.8191, 0.5184, 0.5982, -0.5439, -0.5886, 0.5982, 0.5439, -0.5886, 0.5865, 0.6223, -0.5184, 0.5865, -0.6223, -0.5184, 0.7701, -0.2461, 0.5886, -0.1719, -0.79, 0.5886, -0.2456, -0.8191, 0.5184, 0.8322, -0.1968, 0.5184, 0.5982, 0.5439, -0.5886, 0.5982, 0.5439, 0.5886, 0.5865, 0.6223, 0.5184, 0.5865, 0.6223, -0.5184, 0.7701, 0.2461, -0.5886, -0.1719, 0.79, -0.5886, -0.2456, 0.8191, -0.5184, 0.8322, 0.1968, -0.5184, 0.1719, -0.79, -0.5886, 0.1719, -0.79, 0.5886, 0.2456, -0.8191, 0.5184, 0.2456, -0.8191, -0.5184, 0.5982, 0.5439, 0.5886, 0.5982, -0.5439, 0.5886, 0.5865, -0.6223, 0.5184, 0.5865, 0.6223, 0.5184, 0.5982, -0.5439, 0.5886, 0.5982, -0.5439, -0.5886, 0.5865, -0.6223, -0.5184, 0.5865, -0.6223, 0.5184, -0.7701, 0.2461, -0.5886, -0.7701, 0.2461, 0.5886, -0.8322, 0.1968, 0.5184, -0.8322, 0.1968, -0.5184, -0.9155, 0.1832, 0.3582, -0.6454, 0.6454, 0.4085, -0.681, 0.3178, -0.6597, -0.853, 0.1697, -0.4935, 0.938, 0.2947, 0.1825, 0.9114, -0.1832, 0.3684, 0.7374, 0.07869, -0.6708, 0.8134, 0.1618, -0.5587, 0.6454, 0.6454, 0.4085, 0.938, 0.2947, 0.1825, 0.8134, 0.1618, -0.5587, 0.6476, 0.6476, -0.4016, 0.9114, -0.1832, 0.3684, 0.6454, -0.6454, 0.4085, 0.681, -0.3178, -0.6597, 0.7374, 0.07869, -0.6708, -0.3424, 0.9215, 0.1831, 0.1832, 0.9155, 0.3582, -0.06756, 0.7381, -0.6713, -0.1679, 0.8442, -0.5091, -0.5005, -0.8459, 0.1845, -0.9215, -0.3424, 0.1831, -0.6647, -0.3261, -0.6722, -0.6476, -0.6476, -0.4016, -0.6454, 0.6454, 0.4085, -0.3424, 0.9215, 0.1831, -0.1679, 0.8442, -0.5091, -0.681, 0.3178, -0.6597, 0.1832, 0.9155, 0.3582, 0.6454, 0.6454, 0.4085, 0.6476, 0.6476, -0.4016, -0.06756, 0.7381, -0.6713, -0.9215, -0.3424, 0.1831, -0.9155, 0.1832, 0.3582, -0.853, 0.1697, -0.4935, -0.6647, -0.3261, -0.6722, 0.938, -0.2947, -0.1825, 0.9114, 0.1832, -0.3684, 0.7374, -0.08017, 0.6707, 0.8139, -0.1619, 0.558, -0.1832, 0.9155, -0.3582, -0.6454, 0.6454, -0.4085, -0.3178, 0.681, 0.6597, -0.1697, 0.853, 0.4935, 0.3424, 0.9215, -0.1831, -0.1832, 0.9155, -0.3582, -0.1697, 0.853, 0.4935, 0.1678, 0.8435, 0.5102, 0.6454, 0.6454, -0.4085, 0.3424, 0.9215, -0.1831, 0.1678, 0.8435, 0.5102, 0.6476, 0.6476, 0.4016, 0.1832, -0.9155, -0.3582, 0.6454, -0.6454, -0.4085, 0.3178, -0.681, 0.6597, 0.1697, -0.853, 0.4935, -0.6454, -0.6454, -0.4085, -0.3424, -0.9215, -0.1831, -0.3261, -0.6647, 0.6722, -0.6476, -0.6476, 0.4016, -0.9215, 0.3424, -0.1831, -0.9155, -0.1832, -0.3582, -0.7381, 0.06756, 0.6713, -0.8442, 0.1679, 0.5091, 0.9114, 0.1832, -0.3684, 0.6454, 0.6454, -0.4085, 0.6476, 0.6476, 0.4016, 0.7374, -0.08017, 0.6707, -0.6454, 0.6454, -0.4085, -0.9215, 0.3424, -0.1831, -0.8442, 0.1679, 0.5091, -0.3178, 0.681, 0.6597, 0.8134, 0.1618, -0.5587, -5.154e-08, -2.236e-07, -1.0, -0.06756, 0.7381, -0.6713, 0.6476, 0.6476, -0.4016, -5.154e-08, -2.236e-07, -1.0, 4.247e-07, -4.776e-07, -1.0, -0.1679, 0.8442, -0.5091, -0.06756, 0.7381, -0.6713, 4.247e-07, -4.776e-07, -1.0, -0.853, 0.1697, -0.4935, -0.681, 0.3178, -0.6597, -0.1679, 0.8442, -0.5091, 0.7374, 0.07869, -0.6708, -4.358e-09, 2.68e-07, -1.0, -5.154e-08, -2.236e-07, -1.0, 0.8134, 0.1618, -0.5587, -4.358e-09, 2.68e-07, -1.0, 1.126e-07, 2.792e-07, -1.0, 4.247e-07, -4.776e-07, -1.0, -5.154e-08, -2.236e-07, -1.0, 1.126e-07, 2.792e-07, -1.0, -0.6647, -0.3261, -0.6722, -0.853, 0.1697, -0.4935, 4.247e-07, -4.776e-07, -1.0, 0.681, -0.3178, -0.6597, 0.208, -0.5889, -0.781, -4.358e-09, 2.68e-07, -1.0, 0.7374, 0.07869, -0.6708, 0.208, -0.5889, -0.781, -0.2139, -0.5733, -0.791, 1.126e-07, 2.792e-07, -1.0, -4.358e-09, 2.68e-07, -1.0, -0.2139, -0.5733, -0.791, -0.6476, -0.6476, -0.4016, -0.6647, -0.3261, -0.6722, 1.126e-07, 2.792e-07, -1.0, 0.6454, -0.6454, 0.4085, 0.3424, -0.9215, 0.1831, 0.208, -0.5889, -0.781, 0.681, -0.3178, -0.6597, 0.3424, -0.9215, 0.1831, -0.1832, -0.9155, 0.3582, -0.2139, -0.5733, -0.791, 0.208, -0.5889, -0.781, -0.1832, -0.9155, 0.3582, -0.5005, -0.8459, 0.1845, -0.6476, -0.6476, -0.4016, -0.2139, -0.5733, -0.791, 0.1678, 0.8435, 0.5102, -2.128e-07, -1.49e-07, 1.0, 0.7374, -0.08017, 0.6707, 0.6476, 0.6476, 0.4016, -2.128e-07, -1.49e-07, 1.0, -5.287e-07, 4.65e-07, 1.0, 0.8139, -0.1619, 0.558, 0.7374, -0.08017, 0.6707, -5.287e-07, 4.65e-07, 1.0, 0.1697, -0.853, 0.4935, 0.3178, -0.681, 0.6597, 0.8139, -0.1619, 0.558, -0.1697, 0.853, 0.4935, 1.783e-07, -2.248e-07, 1.0, -2.128e-07, -1.49e-07, 1.0, 0.1678, 0.8435, 0.5102, 1.783e-07, -2.248e-07, 1.0, 1.939e-07, 3.008e-07, 1.0, -5.287e-07, 4.65e-07, 1.0, -2.128e-07, -1.49e-07, 1.0, 1.939e-07, 3.008e-07, 1.0, -0.3261, -0.6647, 0.6722, 0.1697, -0.853, 0.4935, -5.287e-07, 4.65e-07, 1.0, -0.3178, 0.681, 0.6597, -0.8442, 0.1679, 0.5091, 1.783e-07, -2.248e-07, 1.0, -0.1697, 0.853, 0.4935, -0.8442, 0.1679, 0.5091, -0.7381, 0.06756, 0.6713, 1.939e-07, 3.008e-07, 1.0, 1.783e-07, -2.248e-07, 1.0, -0.7381, 0.06756, 0.6713, -0.6476, -0.6476, 0.4016, -0.3261, -0.6647, 0.6722, 1.939e-07, 3.008e-07, 1.0, 0.6454, -0.6454, -0.4085, 0.938, -0.2947, -0.1825, 0.8139, -0.1619, 0.558, 0.3178, -0.681, 0.6597, -0.9155, -0.1832, -0.3582, -0.6454, -0.6454, -0.4085, -0.6476, -0.6476, 0.4016, -0.7381, 0.06756, 0.6713, -0.3424, -0.9215, -0.1831, 0.1832, -0.9155, -0.3582, 0.1697, -0.853, 0.4935, -0.3261, -0.6647, 0.6722])] * 3)])

# ---- objects
ob_cube = bpy.data.objects.new('Cube', me_cube)

# ---- transforms, parenting, visibility, modifiers, constraints
ob_cube.location = (0.0, 0.0, 0.0)
ob_cube.lock_rotations_4d = False
ob_cube.empty_display_type = 'ARROWS'
ob_cube.lineart.crease_threshold = 0.0

# ---- collection membership
col_collection.objects.link(ob_cube)

# ---- scene / render settings (as saved in the file)
scene.frame_start = 1; scene.frame_end = 250; scene.frame_set(1)
scene.render.engine = 'BLENDER_EEVEE_NEXT'
scene.cycles.sampling_pattern = 'TABULATED_SOBOL'
scene.cycles.use_light_tree = False
scene.eevee.ray_tracing_options.trace_max_roughness = 0.0
scene.view_settings.view_transform = 'Filmic'
bpy.context.view_layer.update()

# ---- added for rendering (the .blend has no active camera and no usable light): camera, sun
cam_auto = bpy.data.cameras.new('AutoCamera')
cam_auto.lens = 50.0
cam_auto.sensor_width = 36.0
cam_auto.clip_end = 1000.0
ob_auto_camera = bpy.data.objects.new('AutoCamera', cam_auto)
scene.collection.objects.link(ob_auto_camera)
ob_auto_camera.location = (1.60254, -1.92304, 1.28203)
ob_auto_camera.rotation_euler = (1.09748, -7.21219e-08, 0.694738)
scene.camera = ob_auto_camera
light_auto_sun = bpy.data.lights.new('AutoSun', 'SUN')
light_auto_sun.energy = 3.0
light_auto_sun.angle = 0.0523599
ob_auto_sun = bpy.data.objects.new('AutoSun', light_auto_sun)
scene.collection.objects.link(ob_auto_sun)
ob_auto_sun.rotation_euler = (0.872665, 0.174533, 0.523599)
bpy.context.view_layer.update()
